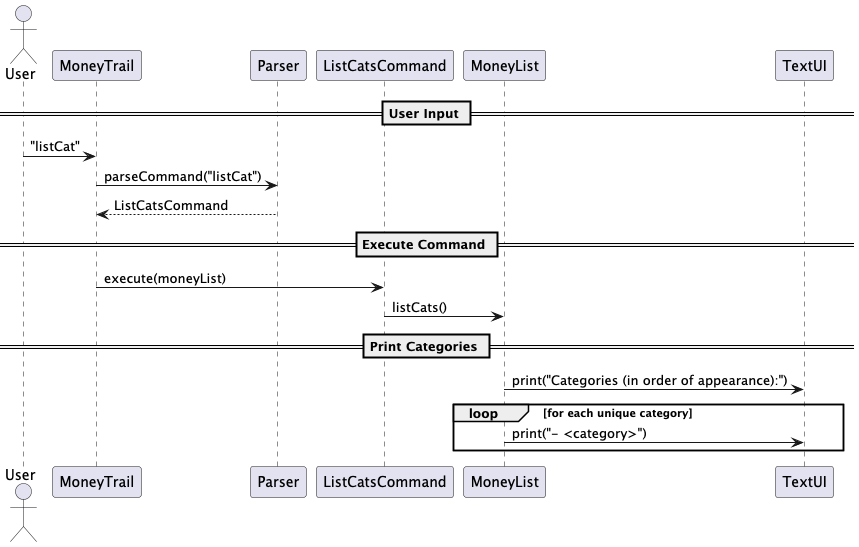

The diagram above was rendered by PlantUML. Its source (embedded in the PNG):
@startuml
actor User
participant MoneyTrail
participant Parser
participant ListCatsCommand
participant MoneyList
participant TextUI

== User Input ==
User -> MoneyTrail : "listCat"
MoneyTrail -> Parser : parseCommand("listCat")
Parser --> MoneyTrail : ListCatsCommand

== Execute Command ==
MoneyTrail -> ListCatsCommand : execute(moneyList)
ListCatsCommand -> MoneyList : listCats()

== Print Categories ==
MoneyList -> TextUI : print("Categories (in order of appearance):")
loop for each unique category
    MoneyList -> TextUI : print("- <category>")
end

@enduml